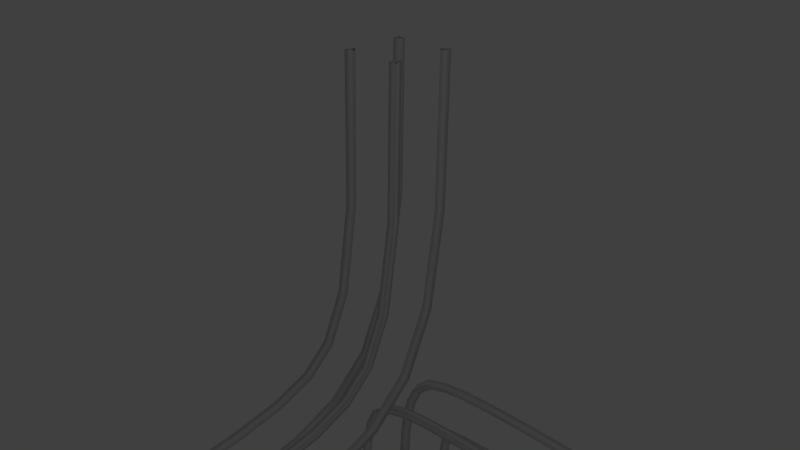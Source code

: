 # Source: level_3_tracks.blend  (saved by Blender 2.76.0; exported with 4.5.12 LTS)
import bpy
from mathutils import Matrix  # noqa: F401  (used for matrix-valued properties, if any)

bpy.ops.wm.read_factory_settings(use_empty=True)
scene = bpy.context.scene
scene.name = 'Scene'

# ---- collections
col_collection_1 = bpy.data.collections.new('Collection 1'); scene.collection.children.link(col_collection_1)

# ---- world
world_world = bpy.data.worlds.new('World'); scene.world = world_world
world_world.color = (0.05088, 0.05088, 0.05088)
world_world.use_sun_shadow = False
world_world.sun_shadow_jitter_overblur = 0.0
world_world.cycles.sampling_method = 'MANUAL'
world_world.cycles.sample_map_resolution = 256

# ---- cameras
cam_camera = bpy.data.cameras.new('Camera')
cam_camera.clip_end = 100.0
cam_camera.lens = 35.0
cam_camera.sensor_width = 32.0
cam_camera.sensor_height = 18.0
cam_camera.ortho_scale = 7.314
cam_camera.dof.focus_distance = 0.0
cam_camera.dof.aperture_fstop = 128.0

# ---- lights
light_lamp = bpy.data.lights.new('Lamp', 'POINT')
light_lamp.transmission_factor = 0.0
light_lamp.cutoff_distance = 30.0
light_lamp.energy = 100.0
light_lamp.shadow_buffer_clip_start = 1.001
light_lamp.shadow_soft_size = 0.1
light_lamp.shadow_maximum_resolution = 0.006
light_lamp.use_absolute_resolution = True
light_lamp.cycles.use_multiple_importance_sampling = False

# ---- curves / text
cu_nurbspath = bpy.data.curves.new('NurbsPath', 'CURVE')
cu_nurbspath.dimensions = '3D'
_sp = cu_nurbspath.splines.new('NURBS'); _sp.points.add(31)
_sp.points.foreach_set('co', [-2.0, 0.0, 0.0, 1.0, 6.0, 0.0, -3.02e-07, 1.0, 8.0, -2.0, -4.53e-07, 1.0, 8.0, -12.0, -4.53e-07, 1.0, 10.0, -14.0, -6.04e-07, 1.0, 13.0, -14.0, -8.305e-07, 1.0, 14.0, -14.0, 1.0, 1.0, 14.0, -14.0, 9.0, 1.0, 14.0, -12.0, 11.0, 1.0, 15.0, -12.0, 12.0, 1.0, 21.0, -12.0, 11.0, 1.0, 21.0, -14.0, 14.0, 1.0, 26.0, -14.0, 14.0, 1.0, 28.0, -14.0, 12.0, 1.0, 28.0, -14.0, 3.0, 1.0, 28.0, -14.0, 3.0, 1.0, 28.0, -10.0, -9.537e-07, 1.0, 28.0, -2.0, -9.537e-07, 1.0, 30.0, 0.0, -1.105e-06, 1.0, 36.0, 0.0, -1.558e-06, 1.0, 38.0, 0.0, 2.0, 1.0, 38.0, 0.0, 12.0, 1.0, 40.0, 0.0, 14.0, 1.0, 46.0, 0.0, 14.0, 1.0, 46.0, 0.0, 16.0, 1.0, 50.0, 0.0, 16.0, 1.0, 50.0, 0.0, 14.0, 1.0, 56.0, 0.0, 14.0, 1.0, 56.0, 0.0, 16.0, 1.0, 60.0, 0.0, 16.0, 1.0, 60.0, 0.0, 14.0, 1.0, 68.0, 0.0, 14.0, 1.0])
_sp.points.foreach_set('tilt', [0.0, 0.0, 0.0, 0.0, 0.0, 0.0, 0.0, 0.0, -0.08727, 0.3491, 0.4363, 0.4363, 0.4363, 0.4363, 0.4363, 0.4363, 0.4363, 0.4363, 0.4363, 0.4363, 0.4363, 0.4363, 0.4363, 0.4363, 0.4363, 0.4363, 0.4363, 0.4363, 0.4363, 0.4363, 0.4363, 0.4363])
_sp.order_u = 5
_sp.order_v = 0
_sp.resolution_u = 6
_sp.use_endpoint_u = True
cu_nurbspath.use_path = True
cu_nurbspath.use_path_clamp = True
cu_nurbspath.bevel_mode = 'OBJECT'
cu_nurbspath.bevel_resolution = 0
cu_nurbspath.fill_mode = 'HALF'
cu_nurbscircle_006 = bpy.data.curves.new('NurbsCircle.006', 'CURVE')
cu_nurbscircle_006.dimensions = '3D'
_sp = cu_nurbscircle_006.splines.new('NURBS'); _sp.points.add(2)
_sp.points.foreach_set('co', [-0.3661, -0.4923, 0.0, 1.0, -0.5314, -0.5442, 0.0, 0.3536, -0.4937, -0.3751, 0.0, 1.0])
_sp.order_u = 2
_sp.order_v = 0
_sp.resolution_u = 1
_sp.use_cyclic_u = True
_sp = cu_nurbscircle_006.splines.new('NURBS'); _sp.points.add(2)
_sp.points.foreach_set('co', [-0.4932, 0.361, 0.0, 1.0, -0.5316, 0.5299, 0.0, 0.3536, -0.3661, 0.4787, 0.0, 1.0])
_sp.order_u = 2
_sp.order_v = 0
_sp.resolution_u = 1
_sp.use_cyclic_u = True
_sp = cu_nurbscircle_006.splines.new('NURBS'); _sp.points.add(2)
_sp.points.foreach_set('co', [0.484, -0.3746, 0.0, 1.0, 0.5316, -0.5412, 0.0, 0.3536, 0.3636, -0.4991, 0.0, 1.0])
_sp.order_u = 2
_sp.order_v = 0
_sp.resolution_u = 1
_sp.use_cyclic_u = True
_sp = cu_nurbscircle_006.splines.new('NURBS'); _sp.points.add(2)
_sp.points.foreach_set('co', [0.3696, 0.468, 0.0, 1.0, 0.5343, 0.5216, 0.0, 0.3536, 0.4984, 0.3521, 0.0, 1.0])
_sp.order_u = 2
_sp.order_v = 0
_sp.resolution_u = 1
_sp.use_cyclic_u = True
cu_nurbscircle_006.use_path = True
cu_nurbscircle_006.use_path_clamp = True
cu_nurbscircle_006.bevel_resolution = 0
cu_nurbscircle_006.fill_mode = 'HALF'
cu_nurbspath_001 = bpy.data.curves.new('NurbsPath.001', 'CURVE')
cu_nurbspath_001.dimensions = '3D'
_sp = cu_nurbspath_001.splines.new('NURBS'); _sp.points.add(27)
_sp.points.foreach_set('co', [-2.0, 0.0, 0.0, 1.0, 6.0, 0.0, -3.02e-07, 1.0, 8.0, 0.0, -3.0, 1.0, 8.0, 0.0, -13.0, 1.0, 9.0, 0.0, -14.0, 1.0, 16.0, 0.0, -14.0, 1.0, 18.0, 0.0, -11.0, 1.0, 18.0, 0.0, -2.0, 1.0, 20.0, 0.0, -1.192e-07, 1.0, 26.0, 0.0, -5.722e-07, 1.0, 28.0, -2.0, -7.232e-07, 1.0, 28.0, -13.0, -7.232e-07, 1.0, 29.0, -14.0, -7.987e-07, 1.0, 36.0, -14.0, -1.327e-06, 1.0, 38.0, -14.0, -2.0, 1.0, 38.0, -14.0, -12.0, 1.0, 40.0, -14.0, -14.0, 1.0, 46.0, -14.0, -14.0, 1.0, 48.0, -12.0, -14.0, 1.0, 48.0, -2.0, -14.0, 1.0, 50.0, 0.0, -14.0, 1.0, 56.0, 0.0, -14.0, 1.0, 58.0, 0.0, -12.0, 1.0, 58.0, 0.0, -1.0, 1.0, 58.0, -1.0, -3.815e-06, 1.0, 58.0, -12.0, -3.815e-06, 1.0, 60.0, -14.0, -3.966e-06, 1.0, 68.0, -14.0, -4.57e-06, 1.0])
_sp.order_u = 3
_sp.order_v = 0
_sp.resolution_u = 6
_sp.use_endpoint_u = True
cu_nurbspath_001.use_path = True
cu_nurbspath_001.use_path_clamp = True
cu_nurbspath_001.bevel_mode = 'OBJECT'
cu_nurbspath_001.bevel_resolution = 0
cu_nurbspath_001.fill_mode = 'HALF'
cu_nurbscircle_000 = bpy.data.curves.new('NurbsCircle.000', 'CURVE')
cu_nurbscircle_000.dimensions = '3D'
_sp = cu_nurbscircle_000.splines.new('NURBS'); _sp.points.add(2)
_sp.points.foreach_set('co', [-0.3661, -0.4923, 0.0, 1.0, -0.5314, -0.5442, 0.0, 0.3536, -0.4937, -0.3751, 0.0, 1.0])
_sp.order_u = 2
_sp.order_v = 0
_sp.resolution_u = 1
_sp.use_cyclic_u = True
_sp = cu_nurbscircle_000.splines.new('NURBS'); _sp.points.add(2)
_sp.points.foreach_set('co', [-0.4932, 0.361, 0.0, 1.0, -0.5316, 0.5299, 0.0, 0.3536, -0.3661, 0.4787, 0.0, 1.0])
_sp.order_u = 2
_sp.order_v = 0
_sp.resolution_u = 1
_sp.use_cyclic_u = True
_sp = cu_nurbscircle_000.splines.new('NURBS'); _sp.points.add(2)
_sp.points.foreach_set('co', [0.484, -0.3746, 0.0, 1.0, 0.5316, -0.5412, 0.0, 0.3536, 0.3636, -0.4991, 0.0, 1.0])
_sp.order_u = 2
_sp.order_v = 0
_sp.resolution_u = 1
_sp.use_cyclic_u = True
_sp = cu_nurbscircle_000.splines.new('NURBS'); _sp.points.add(2)
_sp.points.foreach_set('co', [0.3696, 0.468, 0.0, 1.0, 0.5343, 0.5216, 0.0, 0.3536, 0.4984, 0.3521, 0.0, 1.0])
_sp.order_u = 2
_sp.order_v = 0
_sp.resolution_u = 1
_sp.use_cyclic_u = True
cu_nurbscircle_000.use_path = True
cu_nurbscircle_000.use_path_clamp = True
cu_nurbscircle_000.bevel_resolution = 0
cu_nurbscircle_000.fill_mode = 'HALF'
cu_nurbspath_002 = bpy.data.curves.new('NurbsPath.002', 'CURVE')
cu_nurbspath_002.dimensions = '3D'
_sp = cu_nurbspath_002.splines.new('NURBS'); _sp.points.add(29)
_sp.points.foreach_set('co', [-2.0, 0.0, 0.0, 1.0, 7.0, 0.0, -3.775e-07, 1.0, 8.0, 0.0, 1.0, 1.0, 8.0, 0.0, 7.0, 1.0, 8.0, 0.0, 12.0, 1.0, 10.0, 0.0, 14.0, 1.0, 15.0, 0.0, 14.0, 1.0, 16.0, 0.0, 13.0, 1.0, 16.0, 0.0, 1.0, 1.0, 16.0, 1.0, 0.0, 1.0, 18.0, 3.0, -1.51e-07, 1.0, 18.0, 13.0, -1.51e-07, 1.0, 19.0, 14.0, -2.265e-07, 1.0, 27.0, 14.0, -8.305e-07, 1.0, 28.0, 14.0, 1.0, 1.0, 28.0, 14.0, 13.0, 1.0, 29.0, 14.0, 14.0, 1.0, 36.0, 14.0, 14.0, 1.0, 38.0, 12.0, 14.0, 1.0, 38.0, 1.0, 14.0, 1.0, 39.0, 0.0, 14.0, 1.0, 46.0, 0.0, 14.0, 1.0, 48.0, 0.0, 12.0, 1.0, 48.0, 0.0, 1.0, 1.0, 49.0, 0.0, -2.98e-06, 1.0, 56.0, 0.0, -3.509e-06, 1.0, 58.0, 2.0, -3.66e-06, 1.0, 58.0, 13.0, -3.66e-06, 1.0, 59.0, 14.0, -3.735e-06, 1.0, 68.0, 14.0, -4.415e-06, 1.0])
_sp.points.foreach_set('tilt', [0.0, 0.0, 0.0, 0.0, 0.0, 0.0, 0.0, 0.0, 0.0, 0.0, 0.5236, 0.5236, 0.4363, 0.6109, 0.3491, 0.6109, 0.4363, 0.6981, 0.4363, 0.3491, 0.4363, 0.4363, 0.5236, 0.4363, 0.6981, 0.4363, 0.5236, 0.6981, 0.6981, 0.6109])
_sp.order_v = 0
_sp.resolution_u = 5
_sp.use_endpoint_u = True
cu_nurbspath_002.use_path = True
cu_nurbspath_002.use_path_clamp = True
cu_nurbspath_002.bevel_mode = 'OBJECT'
cu_nurbspath_002.bevel_resolution = 0
cu_nurbspath_002.fill_mode = 'HALF'
cu_nurbscircle_001 = bpy.data.curves.new('NurbsCircle.001', 'CURVE')
cu_nurbscircle_001.dimensions = '3D'
_sp = cu_nurbscircle_001.splines.new('NURBS'); _sp.points.add(2)
_sp.points.foreach_set('co', [-0.3661, -0.4923, 0.0, 1.0, -0.5314, -0.5442, 0.0, 0.3536, -0.4937, -0.3751, 0.0, 1.0])
_sp.order_u = 2
_sp.order_v = 0
_sp.resolution_u = 1
_sp.use_cyclic_u = True
_sp = cu_nurbscircle_001.splines.new('NURBS'); _sp.points.add(2)
_sp.points.foreach_set('co', [-0.4932, 0.361, 0.0, 1.0, -0.5316, 0.5299, 0.0, 0.3536, -0.3661, 0.4787, 0.0, 1.0])
_sp.order_u = 2
_sp.order_v = 0
_sp.resolution_u = 1
_sp.use_cyclic_u = True
_sp = cu_nurbscircle_001.splines.new('NURBS'); _sp.points.add(2)
_sp.points.foreach_set('co', [0.484, -0.3746, 0.0, 1.0, 0.5316, -0.5412, 0.0, 0.3536, 0.3636, -0.4991, 0.0, 1.0])
_sp.order_u = 2
_sp.order_v = 0
_sp.resolution_u = 1
_sp.use_cyclic_u = True
_sp = cu_nurbscircle_001.splines.new('NURBS'); _sp.points.add(2)
_sp.points.foreach_set('co', [0.3696, 0.468, 0.0, 1.0, 0.5343, 0.5216, 0.0, 0.3536, 0.4984, 0.3521, 0.0, 1.0])
_sp.order_u = 2
_sp.order_v = 0
_sp.resolution_u = 1
_sp.use_cyclic_u = True
cu_nurbscircle_001.use_path = True
cu_nurbscircle_001.use_path_clamp = True
cu_nurbscircle_001.bevel_resolution = 0
cu_nurbscircle_001.fill_mode = 'HALF'
cu_nurbspath_003 = bpy.data.curves.new('NurbsPath.003', 'CURVE')
cu_nurbspath_003.dimensions = '3D'
_sp = cu_nurbspath_003.splines.new('NURBS'); _sp.points.add(27)
_sp.points.foreach_set('co', [-2.0, 0.0, 0.0, 1.0, 7.0, 0.0, -3.775e-07, 1.0, 8.0, 1.0, -4.53e-07, 1.0, 8.0, 7.0, -4.53e-07, 1.0, 8.0, 13.0, -4.53e-07, 1.0, 9.0, 14.0, -5.285e-07, 1.0, 17.0, 14.0, -1.132e-06, 1.0, 18.0, 13.0, -1.208e-06, 1.0, 18.0, 1.0, -1.208e-06, 1.0, 18.0, 0.0, -1.0, 1.0, 18.0, 0.0, -13.0, 1.0, 19.0, 0.0, -14.0, 1.0, 28.0, 0.0, -14.0, 1.0, 37.0, 0.0, -14.0, 1.0, 38.0, 1.0, -14.0, 1.0, 38.0, 13.0, -14.0, 1.0, 39.0, 14.0, -14.0, 1.0, 47.0, 14.0, -14.0, 1.0, 48.0, 14.0, -13.0, 1.0, 48.0, 14.0, -1.0, 1.0, 48.0, 13.0, -3.815e-06, 1.0, 48.0, 1.0, -3.815e-06, 1.0, 49.0, 0.0, -3.89e-06, 1.0, 57.0, 0.0, -4.494e-06, 1.0, 58.0, 0.0, -1.0, 1.0, 58.0, 0.0, -13.0, 1.0, 59.0, 0.0, -14.0, 1.0, 68.0, 0.0, -14.0, 1.0])
_sp.order_v = 0
_sp.resolution_u = 5
_sp.use_endpoint_u = True
cu_nurbspath_003.use_path = True
cu_nurbspath_003.use_path_clamp = True
cu_nurbspath_003.bevel_mode = 'OBJECT'
cu_nurbspath_003.bevel_resolution = 0
cu_nurbspath_003.fill_mode = 'HALF'

# ---- objects
ob_lamp = bpy.data.objects.new('Lamp', light_lamp)
ob_camera = bpy.data.objects.new('Camera', cam_camera)
ob_trianglethickbevel = bpy.data.objects.new('TriangleThickBevel', None)
ob_track_a = bpy.data.objects.new('Track_A', cu_nurbspath)
ob_trianglethickbevel_1 = bpy.data.objects.new('TriangleThickBevel', cu_nurbscircle_006)
ob_track_b = bpy.data.objects.new('Track_B', cu_nurbspath_001)
ob_trianglethickbevel_001 = bpy.data.objects.new('TriangleThickBevel.001', cu_nurbscircle_000)
ob_track_c = bpy.data.objects.new('Track_C', cu_nurbspath_002)
ob_trianglethickbevel_002 = bpy.data.objects.new('TriangleThickBevel.002', cu_nurbscircle_001)
ob_track_d = bpy.data.objects.new('Track_D', cu_nurbspath_003)

# ---- transforms, parenting, visibility, modifiers, constraints
ob_lamp.location = (4.076, 1.005, 3.904)
ob_lamp.rotation_euler = (0.6503, 0.05522, 1.866)
ob_lamp.lock_rotations_4d = False
ob_lamp.empty_display_type = 'ARROWS'
ob_lamp.color = (0.0, 0.0, 0.0, 0.0)
ob_lamp.lineart.crease_threshold = 0.0
ob_camera.location = (7.481, -6.508, 5.344)
ob_camera.rotation_euler = (1.109, 0.01082, 0.8149)
ob_camera.lock_rotations_4d = False
ob_camera.empty_display_type = 'ARROWS'
ob_camera.color = (0.0, 0.0, 0.0, 0.0)
ob_camera.display_type = 'WIRE'
ob_camera.lineart.crease_threshold = 0.0
ob_trianglethickbevel.location = (0.0, 0.0, 0.0)
ob_track_a.location = (-7.0, 7.0, -2.0)
ob_track_a.rotation_euler = (-0.0, 1.571, 0.0)
ob_track_a.lineart.crease_threshold = 0.0
ob_trianglethickbevel_1.location = (2.76, 0.0, 0.0)
ob_trianglethickbevel_1.scale = (1.627, 1.627, 1.627)
ob_trianglethickbevel_1.lineart.crease_threshold = 0.0
ob_track_b.location = (7.0, 7.0, -2.0)
ob_track_b.rotation_euler = (-0.0, 1.571, 0.0)
ob_track_b.lineart.crease_threshold = 0.0
ob_trianglethickbevel_001.location = (2.76, 0.0, 0.0)
ob_trianglethickbevel_001.scale = (1.627, 1.627, 1.627)
ob_trianglethickbevel_001.lineart.crease_threshold = 0.0
ob_track_c.location = (-7.0, -7.0, -2.0)
ob_track_c.rotation_euler = (-0.0, 1.571, 0.0)
ob_track_c.lineart.crease_threshold = 0.0
ob_trianglethickbevel_002.location = (2.76, 0.0, 0.0)
ob_trianglethickbevel_002.scale = (1.627, 1.627, 1.627)
ob_trianglethickbevel_002.lineart.crease_threshold = 0.0
ob_track_d.location = (7.0, -7.0, -2.0)
ob_track_d.rotation_euler = (-0.0, 1.571, 0.0)
ob_track_d.lineart.crease_threshold = 0.0
cu_nurbspath.bevel_object = ob_trianglethickbevel_1
cu_nurbspath_001.bevel_object = ob_trianglethickbevel_1
cu_nurbspath_002.bevel_object = ob_trianglethickbevel_001
cu_nurbspath_003.bevel_object = ob_trianglethickbevel_002

# ---- collection membership
col_collection_1.objects.link(ob_lamp)
col_collection_1.objects.link(ob_camera)
col_collection_1.objects.link(ob_trianglethickbevel)
col_collection_1.objects.link(ob_track_a)
col_collection_1.objects.link(ob_trianglethickbevel_1)
col_collection_1.objects.link(ob_track_b)
col_collection_1.objects.link(ob_trianglethickbevel_001)
col_collection_1.objects.link(ob_track_c)
col_collection_1.objects.link(ob_trianglethickbevel_002)
col_collection_1.objects.link(ob_track_d)

# ---- scene / render settings (as saved in the file)
scene.camera = ob_camera
scene.frame_start = 1; scene.frame_end = 250; scene.frame_set(1)
scene.render.engine = 'BLENDER_EEVEE_NEXT'
scene.render.resolution_percentage = 50
scene.render.dither_intensity = 0.0
scene.cycles.use_denoising = False
scene.cycles.samples = 10
scene.cycles.sampling_pattern = 'TABULATED_SOBOL'
scene.cycles.light_sampling_threshold = 0.0
scene.cycles.use_adaptive_sampling = False
scene.cycles.use_light_tree = False
scene.cycles.blur_glossy = 0.0
scene.cycles.pixel_filter_type = 'GAUSSIAN'
scene.cycles.sample_clamp_indirect = 0.0
scene.view_settings.view_transform = 'Standard'
bpy.context.view_layer.update()
